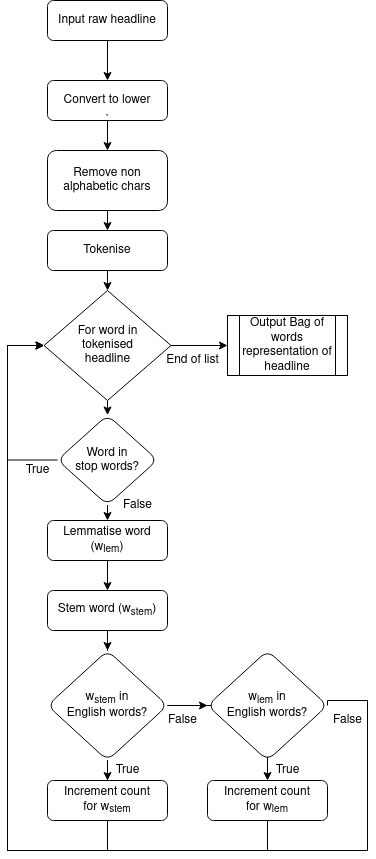

The diagram above was exported from draw.io. Its source (the exported page's mxGraphModel, read from the mxfile embedded in the PNG):
<mxGraphModel dx="1102" dy="572" grid="1" gridSize="10" guides="1" tooltips="1" connect="1" arrows="1" fold="1" page="1" pageScale="1" pageWidth="827" pageHeight="1169" math="0" shadow="0">
  <root>
    <mxCell id="WIyWlLk6GJQsqaUBKTNV-0" />
    <mxCell id="WIyWlLk6GJQsqaUBKTNV-1" parent="WIyWlLk6GJQsqaUBKTNV-0" />
    <mxCell id="WIyWlLk6GJQsqaUBKTNV-3" value="Input raw headline" style="rounded=1;whiteSpace=wrap;html=1;fontSize=12;glass=0;strokeWidth=1;shadow=0;" parent="WIyWlLk6GJQsqaUBKTNV-1" vertex="1">
      <mxGeometry x="160" y="80" width="120" height="40" as="geometry" />
    </mxCell>
    <mxCell id="7eUfvoetA-b-UHLynKnR-3" value="" style="edgeStyle=orthogonalEdgeStyle;rounded=0;orthogonalLoop=1;jettySize=auto;html=1;" edge="1" parent="WIyWlLk6GJQsqaUBKTNV-1" source="7eUfvoetA-b-UHLynKnR-0" target="7eUfvoetA-b-UHLynKnR-2">
      <mxGeometry relative="1" as="geometry" />
    </mxCell>
    <mxCell id="7eUfvoetA-b-UHLynKnR-0" value="&lt;div&gt;Lemmatise word&lt;/div&gt;&lt;div&gt;(w&lt;sub&gt;lem&lt;/sub&gt;)&lt;br&gt;&lt;/div&gt;" style="whiteSpace=wrap;html=1;rounded=1;glass=0;strokeWidth=1;shadow=0;" vertex="1" parent="WIyWlLk6GJQsqaUBKTNV-1">
      <mxGeometry x="160" y="600" width="120" height="40" as="geometry" />
    </mxCell>
    <mxCell id="7eUfvoetA-b-UHLynKnR-5" value="" style="edgeStyle=orthogonalEdgeStyle;rounded=0;orthogonalLoop=1;jettySize=auto;html=1;" edge="1" parent="WIyWlLk6GJQsqaUBKTNV-1" source="7eUfvoetA-b-UHLynKnR-2" target="7eUfvoetA-b-UHLynKnR-4">
      <mxGeometry relative="1" as="geometry" />
    </mxCell>
    <mxCell id="7eUfvoetA-b-UHLynKnR-2" value="Stem word (w&lt;sub&gt;stem&lt;/sub&gt;)" style="whiteSpace=wrap;html=1;rounded=1;glass=0;strokeWidth=1;shadow=0;" vertex="1" parent="WIyWlLk6GJQsqaUBKTNV-1">
      <mxGeometry x="160" y="670" width="120" height="40" as="geometry" />
    </mxCell>
    <mxCell id="7eUfvoetA-b-UHLynKnR-7" value="" style="edgeStyle=orthogonalEdgeStyle;rounded=0;orthogonalLoop=1;jettySize=auto;html=1;" edge="1" parent="WIyWlLk6GJQsqaUBKTNV-1" source="7eUfvoetA-b-UHLynKnR-4" target="7eUfvoetA-b-UHLynKnR-6">
      <mxGeometry relative="1" as="geometry" />
    </mxCell>
    <mxCell id="7eUfvoetA-b-UHLynKnR-9" value="" style="edgeStyle=orthogonalEdgeStyle;rounded=0;orthogonalLoop=1;jettySize=auto;html=1;" edge="1" parent="WIyWlLk6GJQsqaUBKTNV-1" source="7eUfvoetA-b-UHLynKnR-4" target="7eUfvoetA-b-UHLynKnR-8">
      <mxGeometry relative="1" as="geometry" />
    </mxCell>
    <mxCell id="7eUfvoetA-b-UHLynKnR-34" value="" style="edgeStyle=orthogonalEdgeStyle;rounded=0;orthogonalLoop=1;jettySize=auto;html=1;startArrow=none;startFill=0;endArrow=classic;endFill=1;" edge="1" parent="WIyWlLk6GJQsqaUBKTNV-1" source="7eUfvoetA-b-UHLynKnR-4" target="7eUfvoetA-b-UHLynKnR-33">
      <mxGeometry relative="1" as="geometry" />
    </mxCell>
    <mxCell id="7eUfvoetA-b-UHLynKnR-4" value="&lt;div&gt;w&lt;sub&gt;stem&lt;/sub&gt; in&lt;/div&gt;&lt;div&gt;English words?&lt;br&gt;&lt;/div&gt;" style="rhombus;whiteSpace=wrap;html=1;rounded=1;glass=0;strokeWidth=1;shadow=0;" vertex="1" parent="WIyWlLk6GJQsqaUBKTNV-1">
      <mxGeometry x="160" y="730" width="120" height="110" as="geometry" />
    </mxCell>
    <mxCell id="7eUfvoetA-b-UHLynKnR-37" style="edgeStyle=orthogonalEdgeStyle;rounded=0;orthogonalLoop=1;jettySize=auto;html=1;exitX=0.5;exitY=1;exitDx=0;exitDy=0;startArrow=none;startFill=0;endArrow=classic;endFill=1;entryX=0;entryY=0.5;entryDx=0;entryDy=0;" edge="1" parent="WIyWlLk6GJQsqaUBKTNV-1" source="7eUfvoetA-b-UHLynKnR-6" target="7eUfvoetA-b-UHLynKnR-14">
      <mxGeometry relative="1" as="geometry">
        <mxPoint x="50" y="600" as="targetPoint" />
        <Array as="points">
          <mxPoint x="220" y="930" />
          <mxPoint x="120" y="930" />
          <mxPoint x="120" y="425" />
        </Array>
      </mxGeometry>
    </mxCell>
    <mxCell id="7eUfvoetA-b-UHLynKnR-6" value="&lt;div&gt;Increment count&lt;/div&gt;&lt;div&gt;for w&lt;sub&gt;stem&lt;/sub&gt;&lt;/div&gt;" style="whiteSpace=wrap;html=1;rounded=1;glass=0;strokeWidth=1;shadow=0;" vertex="1" parent="WIyWlLk6GJQsqaUBKTNV-1">
      <mxGeometry x="160" y="860" width="120" height="40" as="geometry" />
    </mxCell>
    <mxCell id="7eUfvoetA-b-UHLynKnR-26" style="edgeStyle=orthogonalEdgeStyle;rounded=0;orthogonalLoop=1;jettySize=auto;html=1;exitX=0.5;exitY=1;exitDx=0;exitDy=0;startArrow=none;startFill=0;endArrow=classic;endFill=1;entryX=0;entryY=0.5;entryDx=0;entryDy=0;" edge="1" parent="WIyWlLk6GJQsqaUBKTNV-1" source="7eUfvoetA-b-UHLynKnR-8" target="7eUfvoetA-b-UHLynKnR-14">
      <mxGeometry relative="1" as="geometry">
        <mxPoint x="100" y="650" as="targetPoint" />
        <Array as="points">
          <mxPoint x="380" y="930" />
          <mxPoint x="120" y="930" />
          <mxPoint x="120" y="425" />
        </Array>
      </mxGeometry>
    </mxCell>
    <mxCell id="7eUfvoetA-b-UHLynKnR-8" value="&lt;div&gt;Increment count&lt;/div&gt;&lt;div&gt;for w&lt;sub&gt;lem&lt;/sub&gt;&lt;/div&gt;" style="whiteSpace=wrap;html=1;rounded=1;glass=0;strokeWidth=1;shadow=0;" vertex="1" parent="WIyWlLk6GJQsqaUBKTNV-1">
      <mxGeometry x="320" y="860" width="120" height="40" as="geometry" />
    </mxCell>
    <mxCell id="7eUfvoetA-b-UHLynKnR-19" value="" style="edgeStyle=orthogonalEdgeStyle;rounded=0;orthogonalLoop=1;jettySize=auto;html=1;startArrow=none;startFill=0;endArrow=classic;endFill=1;" edge="1" parent="WIyWlLk6GJQsqaUBKTNV-1" source="7eUfvoetA-b-UHLynKnR-10" target="7eUfvoetA-b-UHLynKnR-12">
      <mxGeometry relative="1" as="geometry" />
    </mxCell>
    <mxCell id="7eUfvoetA-b-UHLynKnR-10" value="Convert to lower" style="rounded=1;whiteSpace=wrap;html=1;" vertex="1" parent="WIyWlLk6GJQsqaUBKTNV-1">
      <mxGeometry x="160" y="160" width="120" height="40" as="geometry" />
    </mxCell>
    <mxCell id="7eUfvoetA-b-UHLynKnR-11" value="" style="edgeStyle=orthogonalEdgeStyle;rounded=0;orthogonalLoop=1;jettySize=auto;html=1;endArrow=classic;startArrow=none;startFill=0;endFill=1;" edge="1" parent="WIyWlLk6GJQsqaUBKTNV-1" source="WIyWlLk6GJQsqaUBKTNV-3" target="7eUfvoetA-b-UHLynKnR-10">
      <mxGeometry relative="1" as="geometry">
        <mxPoint x="220" y="120" as="sourcePoint" />
        <mxPoint x="220" y="310" as="targetPoint" />
      </mxGeometry>
    </mxCell>
    <mxCell id="7eUfvoetA-b-UHLynKnR-24" style="edgeStyle=orthogonalEdgeStyle;rounded=0;orthogonalLoop=1;jettySize=auto;html=1;exitX=0.5;exitY=1;exitDx=0;exitDy=0;entryX=0.5;entryY=0;entryDx=0;entryDy=0;startArrow=none;startFill=0;endArrow=classic;endFill=1;" edge="1" parent="WIyWlLk6GJQsqaUBKTNV-1" source="7eUfvoetA-b-UHLynKnR-12" target="7eUfvoetA-b-UHLynKnR-13">
      <mxGeometry relative="1" as="geometry" />
    </mxCell>
    <mxCell id="7eUfvoetA-b-UHLynKnR-12" value="&lt;div&gt;Remove non alphabetic chars&lt;br&gt;&lt;/div&gt;" style="rounded=1;whiteSpace=wrap;html=1;" vertex="1" parent="WIyWlLk6GJQsqaUBKTNV-1">
      <mxGeometry x="160" y="230" width="120" height="60" as="geometry" />
    </mxCell>
    <mxCell id="7eUfvoetA-b-UHLynKnR-22" value="" style="edgeStyle=orthogonalEdgeStyle;rounded=0;orthogonalLoop=1;jettySize=auto;html=1;startArrow=none;startFill=0;endArrow=classic;endFill=1;" edge="1" parent="WIyWlLk6GJQsqaUBKTNV-1" source="7eUfvoetA-b-UHLynKnR-13" target="7eUfvoetA-b-UHLynKnR-14">
      <mxGeometry relative="1" as="geometry" />
    </mxCell>
    <mxCell id="7eUfvoetA-b-UHLynKnR-13" value="Tokenise" style="rounded=1;whiteSpace=wrap;html=1;" vertex="1" parent="WIyWlLk6GJQsqaUBKTNV-1">
      <mxGeometry x="160" y="310" width="120" height="40" as="geometry" />
    </mxCell>
    <mxCell id="7eUfvoetA-b-UHLynKnR-28" value="" style="edgeStyle=orthogonalEdgeStyle;rounded=0;orthogonalLoop=1;jettySize=auto;html=1;startArrow=none;startFill=0;endArrow=classic;endFill=1;" edge="1" parent="WIyWlLk6GJQsqaUBKTNV-1" source="7eUfvoetA-b-UHLynKnR-14" target="7eUfvoetA-b-UHLynKnR-27">
      <mxGeometry relative="1" as="geometry" />
    </mxCell>
    <mxCell id="7eUfvoetA-b-UHLynKnR-43" style="edgeStyle=orthogonalEdgeStyle;rounded=0;orthogonalLoop=1;jettySize=auto;html=1;exitX=0.5;exitY=1;exitDx=0;exitDy=0;entryX=0.5;entryY=0;entryDx=0;entryDy=0;startArrow=none;startFill=0;endArrow=classic;endFill=1;" edge="1" parent="WIyWlLk6GJQsqaUBKTNV-1" source="7eUfvoetA-b-UHLynKnR-14" target="7eUfvoetA-b-UHLynKnR-41">
      <mxGeometry relative="1" as="geometry" />
    </mxCell>
    <mxCell id="7eUfvoetA-b-UHLynKnR-14" value="&lt;div&gt;For word in&lt;/div&gt;&lt;div&gt;tokenised&lt;/div&gt;&lt;div&gt;headline&lt;br&gt;&lt;/div&gt;" style="rhombus;whiteSpace=wrap;html=1;" vertex="1" parent="WIyWlLk6GJQsqaUBKTNV-1">
      <mxGeometry x="156.54" y="370" width="126.92" height="110" as="geometry" />
    </mxCell>
    <mxCell id="7eUfvoetA-b-UHLynKnR-17" value="`" style="text;html=1;align=center;verticalAlign=middle;resizable=0;points=[];autosize=1;strokeColor=none;fillColor=none;" vertex="1" parent="WIyWlLk6GJQsqaUBKTNV-1">
      <mxGeometry x="210" y="190" width="20" height="20" as="geometry" />
    </mxCell>
    <mxCell id="7eUfvoetA-b-UHLynKnR-27" value="Output Bag of words representation of headline" style="shape=process;whiteSpace=wrap;html=1;backgroundOutline=1;" vertex="1" parent="WIyWlLk6GJQsqaUBKTNV-1">
      <mxGeometry x="340" y="395" width="120" height="60" as="geometry" />
    </mxCell>
    <mxCell id="7eUfvoetA-b-UHLynKnR-30" value="End of list" style="text;html=1;align=center;verticalAlign=middle;resizable=0;points=[];autosize=1;strokeColor=none;fillColor=none;" vertex="1" parent="WIyWlLk6GJQsqaUBKTNV-1">
      <mxGeometry x="270" y="430" width="70" height="20" as="geometry" />
    </mxCell>
    <mxCell id="7eUfvoetA-b-UHLynKnR-31" value="False" style="text;html=1;align=center;verticalAlign=middle;resizable=0;points=[];autosize=1;strokeColor=none;fillColor=none;" vertex="1" parent="WIyWlLk6GJQsqaUBKTNV-1">
      <mxGeometry x="275" y="790" width="40" height="20" as="geometry" />
    </mxCell>
    <mxCell id="7eUfvoetA-b-UHLynKnR-32" value="&lt;div&gt;True&lt;/div&gt;" style="text;html=1;align=center;verticalAlign=middle;resizable=0;points=[];autosize=1;strokeColor=none;fillColor=none;" vertex="1" parent="WIyWlLk6GJQsqaUBKTNV-1">
      <mxGeometry x="220" y="840" width="40" height="20" as="geometry" />
    </mxCell>
    <mxCell id="7eUfvoetA-b-UHLynKnR-36" style="edgeStyle=orthogonalEdgeStyle;rounded=0;orthogonalLoop=1;jettySize=auto;html=1;exitX=1;exitY=0.5;exitDx=0;exitDy=0;startArrow=none;startFill=0;endArrow=classic;endFill=1;entryX=0;entryY=0.5;entryDx=0;entryDy=0;" edge="1" parent="WIyWlLk6GJQsqaUBKTNV-1" source="7eUfvoetA-b-UHLynKnR-33" target="7eUfvoetA-b-UHLynKnR-14">
      <mxGeometry relative="1" as="geometry">
        <mxPoint x="70" y="590" as="targetPoint" />
        <Array as="points">
          <mxPoint x="440" y="780" />
          <mxPoint x="480" y="780" />
          <mxPoint x="480" y="930" />
          <mxPoint x="120" y="930" />
          <mxPoint x="120" y="425" />
        </Array>
      </mxGeometry>
    </mxCell>
    <mxCell id="7eUfvoetA-b-UHLynKnR-33" value="&lt;div&gt;w&lt;sub&gt;lem&lt;/sub&gt; in&lt;/div&gt;&lt;div&gt;English words?&lt;br&gt;&lt;/div&gt;" style="rhombus;whiteSpace=wrap;html=1;rounded=1;glass=0;strokeWidth=1;shadow=0;" vertex="1" parent="WIyWlLk6GJQsqaUBKTNV-1">
      <mxGeometry x="320" y="730" width="120" height="110" as="geometry" />
    </mxCell>
    <mxCell id="7eUfvoetA-b-UHLynKnR-35" value="True" style="text;html=1;align=center;verticalAlign=middle;resizable=0;points=[];autosize=1;strokeColor=none;fillColor=none;" vertex="1" parent="WIyWlLk6GJQsqaUBKTNV-1">
      <mxGeometry x="380" y="840" width="40" height="20" as="geometry" />
    </mxCell>
    <mxCell id="7eUfvoetA-b-UHLynKnR-38" value="False" style="text;html=1;align=center;verticalAlign=middle;resizable=0;points=[];autosize=1;strokeColor=none;fillColor=none;" vertex="1" parent="WIyWlLk6GJQsqaUBKTNV-1">
      <mxGeometry x="440" y="790" width="40" height="20" as="geometry" />
    </mxCell>
    <mxCell id="7eUfvoetA-b-UHLynKnR-44" style="edgeStyle=orthogonalEdgeStyle;rounded=0;orthogonalLoop=1;jettySize=auto;html=1;exitX=0.5;exitY=1;exitDx=0;exitDy=0;entryX=0.5;entryY=0;entryDx=0;entryDy=0;startArrow=none;startFill=0;endArrow=classic;endFill=1;" edge="1" parent="WIyWlLk6GJQsqaUBKTNV-1" source="7eUfvoetA-b-UHLynKnR-41" target="7eUfvoetA-b-UHLynKnR-0">
      <mxGeometry relative="1" as="geometry" />
    </mxCell>
    <mxCell id="7eUfvoetA-b-UHLynKnR-45" style="edgeStyle=orthogonalEdgeStyle;rounded=0;orthogonalLoop=1;jettySize=auto;html=1;exitX=0;exitY=0.5;exitDx=0;exitDy=0;entryX=0;entryY=0.5;entryDx=0;entryDy=0;startArrow=none;startFill=0;endArrow=classic;endFill=1;" edge="1" parent="WIyWlLk6GJQsqaUBKTNV-1" source="7eUfvoetA-b-UHLynKnR-41" target="7eUfvoetA-b-UHLynKnR-14">
      <mxGeometry relative="1" as="geometry">
        <Array as="points">
          <mxPoint x="120" y="540" />
          <mxPoint x="120" y="425" />
        </Array>
      </mxGeometry>
    </mxCell>
    <mxCell id="7eUfvoetA-b-UHLynKnR-41" value="&lt;div&gt;Word in&lt;/div&gt;&lt;div&gt;stop words?&lt;br&gt;&lt;/div&gt;" style="rhombus;whiteSpace=wrap;html=1;rounded=1;glass=0;strokeWidth=1;shadow=0;" vertex="1" parent="WIyWlLk6GJQsqaUBKTNV-1">
      <mxGeometry x="170" y="494.5" width="100" height="90" as="geometry" />
    </mxCell>
    <mxCell id="7eUfvoetA-b-UHLynKnR-46" value="False" style="text;html=1;align=center;verticalAlign=middle;resizable=0;points=[];autosize=1;strokeColor=none;fillColor=none;" vertex="1" parent="WIyWlLk6GJQsqaUBKTNV-1">
      <mxGeometry x="230" y="575" width="40" height="20" as="geometry" />
    </mxCell>
    <mxCell id="7eUfvoetA-b-UHLynKnR-47" value="True" style="text;html=1;align=center;verticalAlign=middle;resizable=0;points=[];autosize=1;strokeColor=none;fillColor=none;" vertex="1" parent="WIyWlLk6GJQsqaUBKTNV-1">
      <mxGeometry x="130" y="540" width="40" height="20" as="geometry" />
    </mxCell>
  </root>
</mxGraphModel>